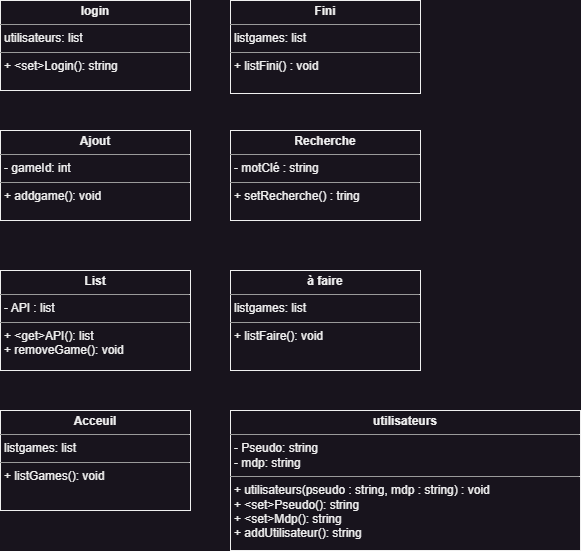

The diagram above was exported from draw.io. Its source (the exported page's mxGraphModel, read from the mxfile embedded in the PNG):
<mxGraphModel dx="1658" dy="827" grid="1" gridSize="10" guides="1" tooltips="1" connect="1" arrows="1" fold="1" page="1" pageScale="1" pageWidth="850" pageHeight="1100" background="none" math="0" shadow="0">
  <root>
    <mxCell id="0" />
    <mxCell id="1" parent="0" />
    <mxCell id="5d2195bd80daf111-19" value="&lt;p style=&quot;margin:0px;margin-top:4px;text-align:center;&quot;&gt;&lt;b&gt;Ajout&lt;/b&gt;&lt;/p&gt;&lt;hr size=&quot;1&quot;&gt;&lt;p style=&quot;margin:0px;margin-left:4px;&quot;&gt;- gameId: int&lt;/p&gt;&lt;hr size=&quot;1&quot;&gt;&lt;p style=&quot;margin:0px;margin-left:4px;&quot;&gt;+ addgame(): void&lt;br&gt;&lt;/p&gt;&lt;p style=&quot;margin:0px;margin-left:4px;&quot;&gt;&lt;br&gt;&lt;/p&gt;" style="verticalAlign=top;align=left;overflow=fill;fontSize=12;fontFamily=Helvetica;html=1;rounded=0;shadow=0;comic=0;labelBackgroundColor=none;strokeWidth=1" parent="1" vertex="1">
      <mxGeometry x="60" y="210" width="190" height="90" as="geometry" />
    </mxCell>
    <mxCell id="5d2195bd80daf111-20" value="&lt;p style=&quot;margin:0px;margin-top:4px;text-align:center;&quot;&gt;&lt;b&gt;List&lt;/b&gt;&lt;/p&gt;&lt;hr size=&quot;1&quot;&gt;&lt;p style=&quot;margin:0px;margin-left:4px;&quot;&gt;- API : list&amp;nbsp;&lt;/p&gt;&lt;hr size=&quot;1&quot;&gt;&lt;p style=&quot;margin:0px;margin-left:4px;&quot;&gt;+ &amp;lt;get&amp;gt;API(): list&lt;/p&gt;&lt;p style=&quot;margin:0px;margin-left:4px;&quot;&gt;+ removeGame(): void&lt;br&gt;&lt;br&gt;&lt;/p&gt;" style="verticalAlign=top;align=left;overflow=fill;fontSize=12;fontFamily=Helvetica;html=1;rounded=0;shadow=0;comic=0;labelBackgroundColor=none;strokeWidth=1" parent="1" vertex="1">
      <mxGeometry x="60" y="350" width="190" height="100" as="geometry" />
    </mxCell>
    <mxCell id="VTRsxY5CyYn-MdZbNJlx-1" value="&lt;p style=&quot;margin:0px;margin-top:4px;text-align:center;&quot;&gt;&lt;b&gt;Acceuil&lt;/b&gt;&lt;/p&gt;&lt;hr size=&quot;1&quot;&gt;&lt;p style=&quot;margin:0px;margin-left:4px;&quot;&gt;listgames: list&lt;br&gt;&lt;/p&gt;&lt;hr size=&quot;1&quot;&gt;&lt;p style=&quot;margin:0px;margin-left:4px;&quot;&gt;+ listGames(): void&lt;br&gt;&lt;br&gt;&lt;/p&gt;" style="verticalAlign=top;align=left;overflow=fill;fontSize=12;fontFamily=Helvetica;html=1;rounded=0;shadow=0;comic=0;labelBackgroundColor=none;strokeWidth=1" parent="1" vertex="1">
      <mxGeometry x="60" y="490" width="190" height="100" as="geometry" />
    </mxCell>
    <mxCell id="VTRsxY5CyYn-MdZbNJlx-2" value="&lt;p style=&quot;margin:0px;margin-top:4px;text-align:center;&quot;&gt;&lt;b&gt;Fini&lt;/b&gt;&lt;/p&gt;&lt;hr size=&quot;1&quot;&gt;&lt;p style=&quot;margin:0px;margin-left:4px;&quot;&gt;listgames: list&lt;br&gt;&lt;/p&gt;&lt;hr size=&quot;1&quot;&gt;&lt;p style=&quot;margin:0px;margin-left:4px;&quot;&gt;+ listFini() : void&lt;br&gt;&lt;/p&gt;" style="verticalAlign=top;align=left;overflow=fill;fontSize=12;fontFamily=Helvetica;html=1;rounded=0;shadow=0;comic=0;labelBackgroundColor=none;strokeWidth=1" parent="1" vertex="1">
      <mxGeometry x="290" y="80" width="190" height="93" as="geometry" />
    </mxCell>
    <mxCell id="VTRsxY5CyYn-MdZbNJlx-3" value="&lt;p style=&quot;margin:0px;margin-top:4px;text-align:center;&quot;&gt;&lt;b&gt;Recherche&lt;/b&gt;&lt;/p&gt;&lt;hr size=&quot;1&quot;&gt;&lt;p style=&quot;margin:0px;margin-left:4px;&quot;&gt;- motClé : string&lt;br&gt;&lt;/p&gt;&lt;hr size=&quot;1&quot;&gt;&lt;p style=&quot;margin:0px;margin-left:4px;&quot;&gt;+ setRecherche() : tring&lt;br&gt;&lt;br&gt;&lt;/p&gt;" style="verticalAlign=top;align=left;overflow=fill;fontSize=12;fontFamily=Helvetica;html=1;rounded=0;shadow=0;comic=0;labelBackgroundColor=none;strokeWidth=1" parent="1" vertex="1">
      <mxGeometry x="290" y="210" width="190" height="90" as="geometry" />
    </mxCell>
    <mxCell id="VTRsxY5CyYn-MdZbNJlx-4" value="&lt;p style=&quot;margin:0px;margin-top:4px;text-align:center;&quot;&gt;&lt;b&gt;à faire&lt;/b&gt;&lt;/p&gt;&lt;hr size=&quot;1&quot;&gt;&lt;p style=&quot;margin:0px;margin-left:4px;&quot;&gt;listgames: list&lt;/p&gt;&lt;hr size=&quot;1&quot;&gt;&lt;p style=&quot;margin:0px;margin-left:4px;&quot;&gt;+ listFaire(): void&lt;br&gt;&lt;br&gt;&lt;/p&gt;" style="verticalAlign=top;align=left;overflow=fill;fontSize=12;fontFamily=Helvetica;html=1;rounded=0;shadow=0;comic=0;labelBackgroundColor=none;strokeWidth=1" parent="1" vertex="1">
      <mxGeometry x="290" y="350" width="190" height="100" as="geometry" />
    </mxCell>
    <mxCell id="VTRsxY5CyYn-MdZbNJlx-5" value="&lt;p style=&quot;margin:0px;margin-top:4px;text-align:center;&quot;&gt;&lt;b&gt;utilisateurs&lt;/b&gt;&lt;/p&gt;&lt;hr size=&quot;1&quot;&gt;&lt;p style=&quot;margin: 0px 0px 0px 4px;&quot;&gt;- Pseudo: string&lt;br&gt;&lt;/p&gt;&lt;p style=&quot;margin: 0px 0px 0px 4px;&quot;&gt;- mdp: string&lt;/p&gt;&lt;hr size=&quot;1&quot;&gt;&lt;p style=&quot;margin:0px;margin-left:4px;&quot;&gt;+ utilisateurs(pseudo : string, mdp : string) : void&lt;/p&gt;&lt;p style=&quot;margin:0px;margin-left:4px;&quot;&gt;+ &amp;lt;set&amp;gt;Pseudo(): string&lt;br&gt;&lt;/p&gt;&lt;p style=&quot;margin:0px;margin-left:4px;&quot;&gt;+ &amp;lt;set&amp;gt;Mdp(): string&lt;/p&gt;&lt;p style=&quot;margin:0px;margin-left:4px;&quot;&gt;+ addUtilisateur(): string&lt;/p&gt;" style="verticalAlign=top;align=left;overflow=fill;fontSize=12;fontFamily=Helvetica;html=1;rounded=0;shadow=0;comic=0;labelBackgroundColor=none;strokeWidth=1" parent="1" vertex="1">
      <mxGeometry x="290" y="490" width="350" height="140" as="geometry" />
    </mxCell>
    <mxCell id="VTRsxY5CyYn-MdZbNJlx-6" value="&lt;p style=&quot;margin:0px;margin-top:4px;text-align:center;&quot;&gt;&lt;b&gt;login&lt;/b&gt;&lt;/p&gt;&lt;hr size=&quot;1&quot;&gt;&lt;p style=&quot;margin:0px;margin-left:4px;&quot;&gt;utilisateurs: list&lt;/p&gt;&lt;hr size=&quot;1&quot;&gt;&lt;p style=&quot;margin:0px;margin-left:4px;&quot;&gt;+ &amp;lt;set&amp;gt;Login(): string&lt;br&gt;&lt;br&gt;&lt;/p&gt;" style="verticalAlign=top;align=left;overflow=fill;fontSize=12;fontFamily=Helvetica;html=1;rounded=0;shadow=0;comic=0;labelBackgroundColor=none;strokeWidth=1" parent="1" vertex="1">
      <mxGeometry x="60" y="80" width="190" height="90" as="geometry" />
    </mxCell>
  </root>
</mxGraphModel>